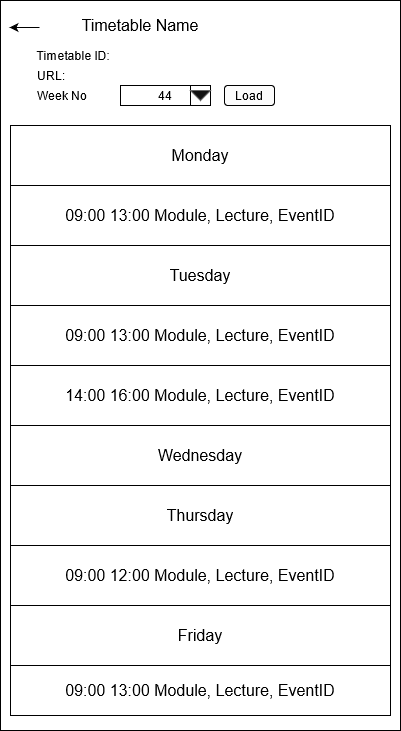

The diagram above was exported from draw.io. Its source (the exported page's mxGraphModel, read from the mxfile embedded in the PNG):
<mxGraphModel dx="1422" dy="752" grid="1" gridSize="10" guides="1" tooltips="1" connect="1" arrows="1" fold="1" page="1" pageScale="1" pageWidth="827" pageHeight="1169" math="0" shadow="0">
  <root>
    <mxCell id="0" />
    <mxCell id="1" parent="0" />
    <mxCell id="ilL2EE-ZtGS1r8flvggv-2" value="" style="rounded=0;whiteSpace=wrap;html=1;" parent="1" vertex="1">
      <mxGeometry x="120" y="35" width="400" height="730" as="geometry" />
    </mxCell>
    <mxCell id="ilL2EE-ZtGS1r8flvggv-3" value="" style="endArrow=classic;html=1;" parent="1" edge="1">
      <mxGeometry width="50" height="50" relative="1" as="geometry">
        <mxPoint x="159" y="62" as="sourcePoint" />
        <mxPoint x="129" y="62" as="targetPoint" />
      </mxGeometry>
    </mxCell>
    <mxCell id="ilL2EE-ZtGS1r8flvggv-4" value="Timetable Name" style="text;html=1;strokeColor=none;fillColor=none;align=center;verticalAlign=middle;whiteSpace=wrap;rounded=0;fontSize=16;" parent="1" vertex="1">
      <mxGeometry x="190" y="50" width="140" height="20" as="geometry" />
    </mxCell>
    <mxCell id="TXy5TuYEmIW0TYQ2pbe0-1" value="Week No" style="text;html=1;strokeColor=none;fillColor=none;align=center;verticalAlign=middle;whiteSpace=wrap;rounded=0;" parent="1" vertex="1">
      <mxGeometry x="142" y="120" width="80" height="20" as="geometry" />
    </mxCell>
    <mxCell id="TXy5TuYEmIW0TYQ2pbe0-3" value="44" style="rounded=0;whiteSpace=wrap;html=1;" parent="1" vertex="1">
      <mxGeometry x="240" y="120" width="90" height="20" as="geometry" />
    </mxCell>
    <mxCell id="TXy5TuYEmIW0TYQ2pbe0-6" value="" style="rounded=0;whiteSpace=wrap;html=1;" parent="1" vertex="1">
      <mxGeometry x="310" y="120" width="20" height="20" as="geometry" />
    </mxCell>
    <mxCell id="TXy5TuYEmIW0TYQ2pbe0-7" value="" style="triangle;whiteSpace=wrap;html=1;direction=south;strokeColor=#666666;fontColor=#333333;fillColor=#121212;" parent="1" vertex="1">
      <mxGeometry x="310" y="125" width="20" height="10" as="geometry" />
    </mxCell>
    <mxCell id="TXy5TuYEmIW0TYQ2pbe0-15" value="Load" style="rounded=1;whiteSpace=wrap;html=1;fillColor=#FCFCFC;" parent="1" vertex="1">
      <mxGeometry x="344" y="120" width="50" height="20" as="geometry" />
    </mxCell>
    <mxCell id="TXy5TuYEmIW0TYQ2pbe0-16" value="URL:" style="text;html=1;strokeColor=none;fillColor=none;align=center;verticalAlign=middle;whiteSpace=wrap;rounded=0;" parent="1" vertex="1">
      <mxGeometry x="151" y="100" width="40" height="20" as="geometry" />
    </mxCell>
    <mxCell id="KOiKDFlAFbZF5Pwg3HlU-4" value="Timetable ID:" style="text;html=1;strokeColor=none;fillColor=none;align=center;verticalAlign=middle;whiteSpace=wrap;rounded=0;" vertex="1" parent="1">
      <mxGeometry x="153" y="80" width="80" height="20" as="geometry" />
    </mxCell>
    <mxCell id="KOiKDFlAFbZF5Pwg3HlU-6" value="" style="rounded=0;whiteSpace=wrap;html=1;fontSize=16;" vertex="1" parent="1">
      <mxGeometry x="130" y="160" width="380" height="590" as="geometry" />
    </mxCell>
    <mxCell id="KOiKDFlAFbZF5Pwg3HlU-7" value="Monday" style="rounded=0;whiteSpace=wrap;html=1;fontSize=16;" vertex="1" parent="1">
      <mxGeometry x="130" y="160" width="380" height="60" as="geometry" />
    </mxCell>
    <mxCell id="KOiKDFlAFbZF5Pwg3HlU-8" value="09:00 13:00 Module, Lecture, EventID" style="rounded=0;whiteSpace=wrap;html=1;fontSize=16;" vertex="1" parent="1">
      <mxGeometry x="130" y="220" width="380" height="60" as="geometry" />
    </mxCell>
    <mxCell id="KOiKDFlAFbZF5Pwg3HlU-9" value="Tuesday" style="rounded=0;whiteSpace=wrap;html=1;fontSize=16;" vertex="1" parent="1">
      <mxGeometry x="130" y="280" width="380" height="60" as="geometry" />
    </mxCell>
    <mxCell id="KOiKDFlAFbZF5Pwg3HlU-10" value="09:00 13:00 Module, Lecture, EventID" style="rounded=0;whiteSpace=wrap;html=1;fontSize=16;" vertex="1" parent="1">
      <mxGeometry x="130" y="340" width="380" height="60" as="geometry" />
    </mxCell>
    <mxCell id="KOiKDFlAFbZF5Pwg3HlU-11" value="14:00 16:00 Module, Lecture, EventID" style="rounded=0;whiteSpace=wrap;html=1;fontSize=16;" vertex="1" parent="1">
      <mxGeometry x="130" y="400" width="380" height="60" as="geometry" />
    </mxCell>
    <mxCell id="KOiKDFlAFbZF5Pwg3HlU-12" value="Wednesday" style="rounded=0;whiteSpace=wrap;html=1;fontSize=16;" vertex="1" parent="1">
      <mxGeometry x="130" y="460" width="380" height="60" as="geometry" />
    </mxCell>
    <mxCell id="KOiKDFlAFbZF5Pwg3HlU-13" value="Thursday" style="rounded=0;whiteSpace=wrap;html=1;fontSize=16;" vertex="1" parent="1">
      <mxGeometry x="130" y="520" width="380" height="60" as="geometry" />
    </mxCell>
    <mxCell id="KOiKDFlAFbZF5Pwg3HlU-14" value="09:00 12:00 Module, Lecture, EventID" style="rounded=0;whiteSpace=wrap;html=1;fontSize=16;" vertex="1" parent="1">
      <mxGeometry x="130" y="580" width="380" height="60" as="geometry" />
    </mxCell>
    <mxCell id="KOiKDFlAFbZF5Pwg3HlU-15" value="Friday" style="rounded=0;whiteSpace=wrap;html=1;fontSize=16;" vertex="1" parent="1">
      <mxGeometry x="130" y="640" width="380" height="60" as="geometry" />
    </mxCell>
    <mxCell id="KOiKDFlAFbZF5Pwg3HlU-16" value="09:00 13:00 Module, Lecture, EventID" style="rounded=0;whiteSpace=wrap;html=1;fontSize=16;" vertex="1" parent="1">
      <mxGeometry x="130" y="700" width="380" height="50" as="geometry" />
    </mxCell>
  </root>
</mxGraphModel>